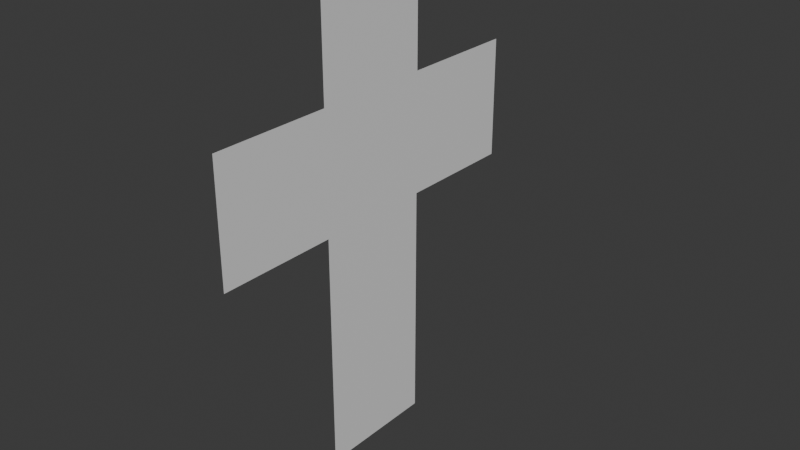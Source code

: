 # Source: kubusjaring.blend  (saved by Blender 4.1.24; exported with 4.5.12 LTS)
import bpy
from mathutils import Matrix  # noqa: F401  (used for matrix-valued properties, if any)

bpy.ops.wm.read_factory_settings(use_empty=True)
scene = bpy.context.scene
scene.name = 'Scene'

# ---- collections
col_collection = bpy.data.collections.new('Collection'); scene.collection.children.link(col_collection)

# ---- materials (node trees are filled in below, after node groups)
mat_material = bpy.data.materials.new('Material')
mat_material.alpha_threshold = 0.0
mat_material.use_transparent_shadow = False
mat_material.roughness = 0.5
mat_material.line_color = (0.0, 0.0, 0.0, 1.0)

# ---- material node trees
mat_material.use_nodes = True; mat_material.node_tree.nodes.clear()
_N = mat_material.node_tree.nodes; _L = mat_material.node_tree.links
n0 = _N.new('ShaderNodeOutputMaterial'); n0.name = 'Material Output'; n0.location = (300, 300)
n1 = _N.new('ShaderNodeBsdfPrincipled'); n1.name = 'Principled BSDF'; n1.location = (10, 300)
n1.inputs[3].default_value = 1.45
_L.new(n1.outputs[0], n0.inputs[0])
n0.is_active_output = True

# ---- world
world_world = bpy.data.worlds.new('World'); scene.world = world_world
world_world.use_nodes = True; world_world.node_tree.nodes.clear()
_N = world_world.node_tree.nodes; _L = world_world.node_tree.links
n0 = _N.new('ShaderNodeOutputWorld'); n0.name = 'World Output'; n0.location = (300, 300)
n1 = _N.new('ShaderNodeBackground'); n1.name = 'Background'; n1.location = (10, 300)
n1.inputs[0].default_value = (0.05088, 0.05088, 0.05088, 1.0)
_L.new(n1.outputs[0], n0.inputs[0])
n0.is_active_output = True
world_world.color = (0.05088, 0.05088, 0.05088)
world_world.use_sun_shadow = False
world_world.sun_shadow_jitter_overblur = 0.0

# ---- meshes
me_cube = bpy.data.meshes.new('Cube')
me_cube.from_pydata([], [], [])
_uv = me_cube.uv_layers.new(name='UVMap')
_uv.uv.foreach_set('vector', [])
me_cube.materials.append(mat_material)
me_cube.use_mirror_vertex_groups = False
me_cube.update()
me_cube_001 = bpy.data.meshes.new('Cube.001')
me_cube_001.from_pydata([(2.0, 1.0, 0.0), (2.0, -1.0, 0.0), (0.0, 1.0, 0.0), (0.0, -1.0, 0.0)], [], [(0, 2, 3, 1)])
_uv = me_cube_001.uv_layers.new(name='UVMap')
_uv.uv.foreach_set('vector', [0.625, 0.5, 0.875, 0.5, 0.875, 0.75, 0.625, 0.75])
me_cube_001.materials.append(mat_material)
me_cube_001.use_mirror_vertex_groups = False
me_cube_001.update()
me_cube_002 = bpy.data.meshes.new('Cube.002')
me_cube_002.from_pydata([(0.0, 1.0, 2.0), (0.0, 1.0, 0.0), (0.0, -1.0, 2.0), (0.0, -1.0, 0.0)], [], [(1, 0, 2, 3)])
_uv = me_cube_002.uv_layers.new(name='UVMap')
_uv.uv.foreach_set('vector', [0.375, 0.5, 0.625, 0.5, 0.625, 0.75, 0.375, 0.75])
me_cube_002.materials.append(mat_material)
me_cube_002.use_mirror_vertex_groups = False
me_cube_002.update()
me_cube_003 = bpy.data.meshes.new('Cube.003')
me_cube_003.from_pydata([(2.0, 0.0, 1.0), (2.0, 0.0, -1.0), (0.0, 0.0, 1.0), (0.0, 0.0, -1.0)], [], [(3, 2, 0, 1)])
_uv = me_cube_003.uv_layers.new(name='UVMap')
_uv.uv.foreach_set('vector', [0.375, 0.25, 0.625, 0.25, 0.625, 0.5, 0.375, 0.5])
me_cube_003.materials.append(mat_material)
me_cube_003.use_mirror_vertex_groups = False
me_cube_003.update()
me_cube_004 = bpy.data.meshes.new('Cube.004')
me_cube_004.from_pydata([(2.0, 1.0, 0.0), (2.0, -1.0, 0.0), (0.0, 1.0, 0.0), (0.0, -1.0, 0.0)], [], [(2, 0, 1, 3)])
_uv = me_cube_004.uv_layers.new(name='UVMap')
_uv.uv.foreach_set('vector', [0.125, 0.5, 0.375, 0.5, 0.375, 0.75, 0.125, 0.75])
me_cube_004.materials.append(mat_material)
me_cube_004.use_mirror_vertex_groups = False
me_cube_004.update()
me_cube_005 = bpy.data.meshes.new('Cube.005')
me_cube_005.from_pydata([(-1.0, 1.0, 1.0), (-1.0, 1.0, -1.0), (-1.0, -1.0, 1.0), (-1.0, -1.0, -1.0)], [], [(3, 2, 0, 1)])
_uv = me_cube_005.uv_layers.new(name='UVMap')
_uv.uv.foreach_set('vector', [0.375, 0.0, 0.625, 0.0, 0.625, 0.25, 0.375, 0.25])
me_cube_005.materials.append(mat_material)
me_cube_005.use_mirror_vertex_groups = False
me_cube_005.update()
me_cube_006 = bpy.data.meshes.new('Cube.006')
me_cube_006.from_pydata([(2.0, 0.0, 1.0), (2.0, 0.0, -1.0), (0.0, 0.0, 1.0), (0.0, 0.0, -1.0)], [], [(1, 0, 2, 3)])
_uv = me_cube_006.uv_layers.new(name='UVMap')
_uv.uv.foreach_set('vector', [0.375, 0.75, 0.625, 0.75, 0.625, 1.0, 0.375, 1.0])
me_cube_006.materials.append(mat_material)
me_cube_006.use_mirror_vertex_groups = False
me_cube_006.update()

# ---- objects
ob_jaringkubus = bpy.data.objects.new('JaringKubus', me_cube)
ob_cube_001 = bpy.data.objects.new('Cube.001', me_cube_001)
ob_cube_002 = bpy.data.objects.new('Cube.002', me_cube_002)
ob_cube_003 = bpy.data.objects.new('Cube.003', me_cube_003)
ob_cube_004 = bpy.data.objects.new('Cube.004', me_cube_004)
ob_cube_005 = bpy.data.objects.new('Cube.005', me_cube_005)
ob_cube_006 = bpy.data.objects.new('Cube.006', me_cube_006)

# ---- transforms, parenting, visibility, modifiers, constraints
ob_jaringkubus.location = (0.0, 0.0, 0.0)
ob_jaringkubus.lock_rotations_4d = False
ob_jaringkubus.empty_display_type = 'ARROWS'
ob_jaringkubus.lineart.crease_threshold = 0.0
ob_cube_001.parent = ob_jaringkubus
ob_cube_001.location = (-1.0, 0.0, 1.0)
ob_cube_001.rotation_euler = (-0.0, -1.571, 0.0)
ob_cube_001.lock_rotations_4d = False
ob_cube_001.empty_display_type = 'ARROWS'
ob_cube_001.lineart.crease_threshold = 0.0
ob_cube_002.parent = ob_cube_004
ob_cube_002.matrix_parent_inverse = Matrix(((1.0, -0.0, 0.0, 1.0), (-0.0, 1.0, -0.0, 0.0), (0.0, -0.0, 1.0, 1.0), (-0.0, 0.0, -0.0, 1.0)))
ob_cube_002.location = (1.0, 0.0, -1.0)
ob_cube_002.rotation_euler = (-0.0, 1.571, 0.0)
ob_cube_002.lock_rotations_4d = False
ob_cube_002.empty_display_type = 'ARROWS'
ob_cube_002.lineart.crease_threshold = 0.0
ob_cube_003.parent = ob_jaringkubus
ob_cube_003.location = (-1.0, 1.0, 0.0)
ob_cube_003.rotation_euler = (0.0, -0.0, 1.571)
ob_cube_003.lock_rotations_4d = False
ob_cube_003.empty_display_type = 'ARROWS'
ob_cube_003.lineart.crease_threshold = 0.0
ob_cube_004.parent = ob_jaringkubus
ob_cube_004.location = (-1.0, 0.0, -1.0)
ob_cube_004.rotation_euler = (-0.0, 1.571, 0.0)
ob_cube_004.lock_rotations_4d = False
ob_cube_004.empty_display_type = 'ARROWS'
ob_cube_004.lineart.crease_threshold = 0.0
ob_cube_005.parent = ob_jaringkubus
ob_cube_005.location = (0.0, 0.0, 0.0)
ob_cube_005.lock_rotations_4d = False
ob_cube_005.empty_display_type = 'ARROWS'
ob_cube_005.lineart.crease_threshold = 0.0
ob_cube_006.parent = ob_jaringkubus
ob_cube_006.location = (-1.0, -1.0, 0.0)
ob_cube_006.rotation_euler = (0.0, -0.0, -1.571)
ob_cube_006.lock_rotations_4d = False
ob_cube_006.empty_display_type = 'ARROWS'
ob_cube_006.lineart.crease_threshold = 0.0

# ---- collection membership
col_collection.objects.link(ob_jaringkubus)
col_collection.objects.link(ob_cube_001)
col_collection.objects.link(ob_cube_002)
col_collection.objects.link(ob_cube_003)
col_collection.objects.link(ob_cube_004)
col_collection.objects.link(ob_cube_005)
col_collection.objects.link(ob_cube_006)

# ---- scene / render settings (as saved in the file)
scene.frame_start = 1; scene.frame_end = 250; scene.frame_set(146)
scene.render.engine = 'BLENDER_EEVEE_NEXT'
scene.cycles.sampling_pattern = 'TABULATED_SOBOL'
scene.eevee.ray_tracing_options.trace_max_roughness = 0.0
bpy.context.view_layer.update()

# ---- added for rendering (the .blend has no active camera and no usable light): camera, sun
cam_auto = bpy.data.cameras.new('AutoCamera')
cam_auto.lens = 50.0
cam_auto.sensor_width = 36.0
cam_auto.clip_end = 1000.0
ob_auto_camera = bpy.data.objects.new('AutoCamera', cam_auto)
scene.collection.objects.link(ob_auto_camera)
ob_auto_camera.location = (8.79839, -11.1581, 6.43871)
ob_auto_camera.rotation_euler = (1.09748, -7.21219e-08, 0.694738)
scene.camera = ob_auto_camera
light_auto_sun = bpy.data.lights.new('AutoSun', 'SUN')
light_auto_sun.energy = 3.0
light_auto_sun.angle = 0.0523599
ob_auto_sun = bpy.data.objects.new('AutoSun', light_auto_sun)
scene.collection.objects.link(ob_auto_sun)
ob_auto_sun.rotation_euler = (0.872665, 0.174533, 0.523599)
bpy.context.view_layer.update()
